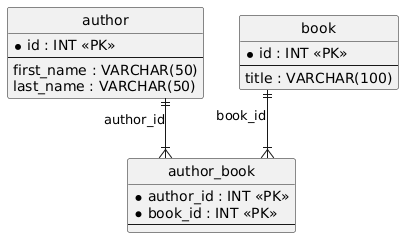

The diagram above was rendered by PlantUML. Its source (embedded in the PNG):
@startuml
hide circle
skinparam linetype ortho

entity "author" as author {
  * id : INT <<PK>>
  --
  first_name : VARCHAR(50)
  last_name : VARCHAR(50)
}

entity "book" as book {
  * id : INT <<PK>>
  --
  title : VARCHAR(100)
}

entity "author_book" as author_book {
  * author_id : INT <<PK>>
  * book_id : INT <<PK>>
  --
}

author ||--|{ author_book : "author_id"
book ||--|{ author_book : "book_id"
@enduml